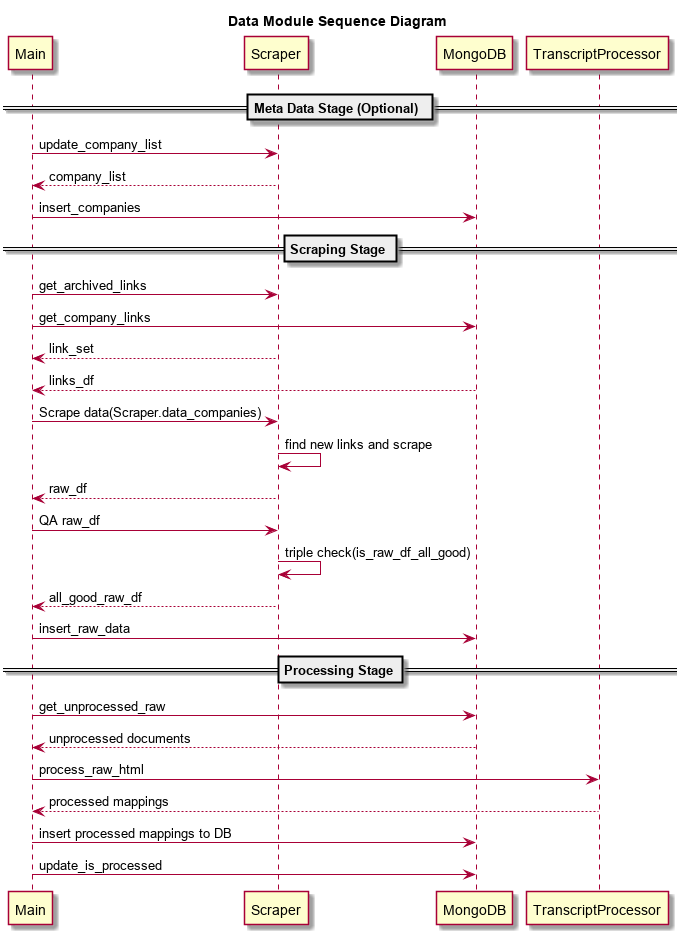

The diagram above was rendered by PlantUML. Its source (embedded in the PNG):
@startuml
title Data Module Sequence Diagram


==Meta Data Stage (Optional)==
Main -> Scraper: update_company_list
Main <-- Scraper: company_list
Main -> MongoDB: insert_companies

==Scraping Stage==
Main -> Scraper: get_archived_links
Main -> MongoDB: get_company_links
Main <-- Scraper: link_set
Main <-- MongoDB: links_df

Main -> Scraper: Scrape data(Scraper.data_companies)
Scraper -> Scraper: find new links and scrape
Main <-- Scraper: raw_df
Main -> Scraper: QA raw_df
Scraper -> Scraper: triple check(is_raw_df_all_good)
Main <-- Scraper:all_good_raw_df
Main -> MongoDB:insert_raw_data

==Processing Stage==
Main -> MongoDB: get_unprocessed_raw
Main <-- MongoDB: unprocessed documents
Main -> TranscriptProcessor: process_raw_html
Main <-- TranscriptProcessor: processed mappings
Main -> MongoDB: insert processed mappings to DB
Main -> MongoDB: update_is_processed
@enduml